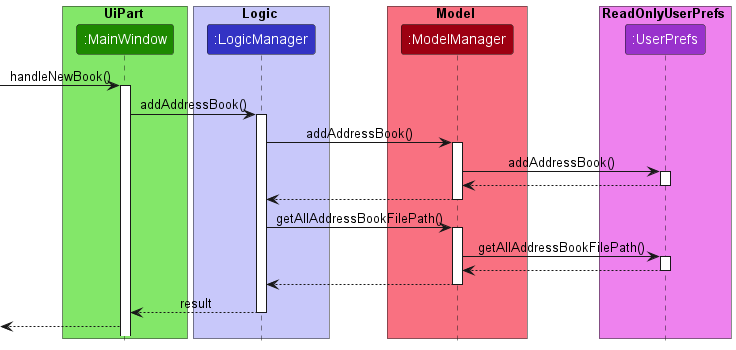

The diagram above was rendered by PlantUML. Its source (embedded in the PNG):
@startuml
'https://plantuml.com/sequence-diagram
!include style.puml
box UiPart UI_COLOR_T1
participant ":MainWindow" as MainWindow UI_COLOR
end box

box Logic LOGIC_COLOR_T1
participant ":LogicManager" as LogicManager LOGIC_COLOR
end box

box Model MODEL_COLOR_T1
participant ":ModelManager" as ModelManager MODEL_COLOR
end box

box ReadOnlyUserPrefs PREF_COLOR
participant ":UserPrefs" as UserPrefs PREF_COLOR_T1
end box
[-> MainWindow : handleNewBook()
activate MainWindow

MainWindow -> LogicManager : addAddressBook()
activate LogicManager

LogicManager -> ModelManager : addAddressBook()
activate ModelManager

ModelManager -> UserPrefs : addAddressBook()
activate UserPrefs

UserPrefs --> ModelManager
deactivate UserPrefs

ModelManager --> LogicManager
deactivate ModelManager

LogicManager -> ModelManager : getAllAddressBookFilePath()
activate ModelManager

ModelManager -> UserPrefs : getAllAddressBookFilePath()
activate UserPrefs

UserPrefs --> ModelManager
deactivate UserPrefs

ModelManager --> LogicManager
deactivate ModelManager

LogicManager --> MainWindow : result
deactivate LogicManager

[<--MainWindow
deactivate LogicManager
@enduml